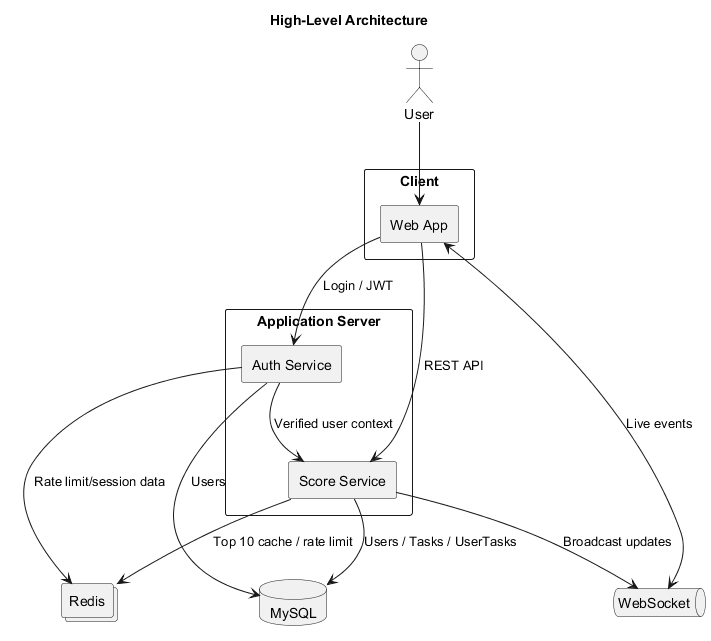

The diagram above was rendered by PlantUML. Its source (embedded in the PNG):
@startuml
title High-Level Architecture

skinparam componentStyle rectangle

actor User
rectangle "Client" {
  component "Web App" as WebApp
}

rectangle "Application Server" {
  component "Auth Service" as Auth
  component "Score Service" as Score
}

database "MySQL" as DB
collections "Redis" as Redis
queue "WebSocket" as WS

User --> WebApp
WebApp --> Auth : Login / JWT
WebApp --> Score : REST API
WebApp <--> WS : Live events

Auth --> DB : Users
Auth --> Redis : Rate limit/session data

Score --> DB : Users / Tasks / UserTasks
Score --> Redis : Top 10 cache / rate limit
Score --> WS : Broadcast updates

Auth --> Score : Verified user context

@enduml